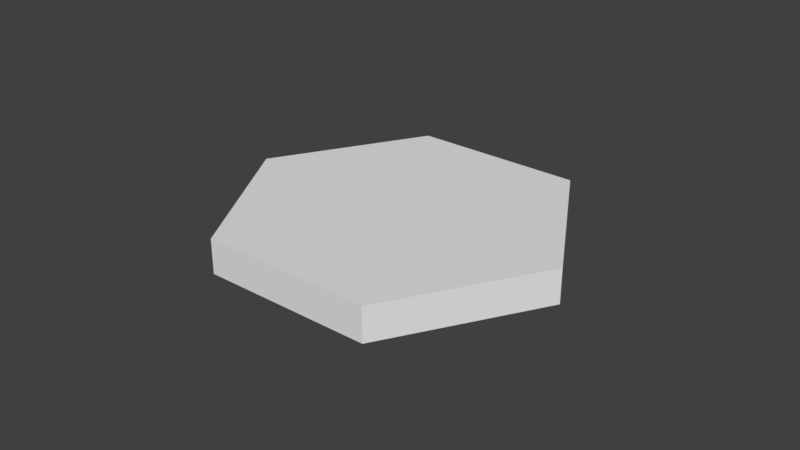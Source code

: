 # Source: FONTE1.blend  (saved by Blender 2.79.0; exported with 4.5.12 LTS)
import bpy
from mathutils import Matrix  # noqa: F401  (used for matrix-valued properties, if any)

bpy.ops.wm.read_factory_settings(use_empty=True)
scene = bpy.context.scene
scene.name = 'Scene'

# ---- collections
col_collection_1 = bpy.data.collections.new('Collection 1'); scene.collection.children.link(col_collection_1)

# ---- world
world_world = bpy.data.worlds.new('World'); scene.world = world_world
world_world.color = (0.05088, 0.05088, 0.05088)
world_world.use_sun_shadow = False
world_world.sun_shadow_jitter_overblur = 0.0
world_world.cycles.sampling_method = 'MANUAL'

# ---- meshes
me_cylinder = bpy.data.meshes.new('Cylinder')
me_cylinder.from_pydata([(0.0, 3.0, -0.3), (0.0, 3.0, 0.3), (2.598, 1.5, -0.3), (2.598, 1.5, 0.3), (2.598, -1.5, -0.3), (2.598, -1.5, 0.3), (-2.623e-07, -3.0, -0.3), (-2.623e-07, -3.0, 0.3), (-2.598, -1.5, -0.3), (-2.598, -1.5, 0.3), (-2.598, 1.5, -0.3), (-2.598, 1.5, 0.3)], [], [(0, 1, 3, 2), (2, 3, 5, 4), (4, 5, 7, 6), (6, 7, 9, 8), (3, 1, 11, 9, 7, 5), (8, 9, 11, 10), (10, 11, 1, 0), (0, 2, 4, 6, 8, 10)])
me_cylinder.use_remesh_preserve_volume = False
me_cylinder.use_remesh_preserve_attributes = False
me_cylinder.use_mirror_vertex_groups = False
me_cylinder.update()

# ---- objects
ob_cylinder = bpy.data.objects.new('Cylinder', me_cylinder)

# ---- transforms, parenting, visibility, modifiers, constraints
ob_cylinder.location = (0.0, 0.0, 0.3)
ob_cylinder.rotation_euler = (0.0, 0.0, 0.5236)
ob_cylinder.lineart.crease_threshold = 0.0

# ---- collection membership
col_collection_1.objects.link(ob_cylinder)

# ---- scene / render settings (as saved in the file)
scene.frame_start = 1; scene.frame_end = 250; scene.frame_set(1)
scene.render.engine = 'BLENDER_EEVEE_NEXT'
scene.render.resolution_percentage = 50
scene.render.dither_intensity = 0.0
scene.cycles.use_denoising = False
scene.cycles.samples = 128
scene.cycles.sampling_pattern = 'TABULATED_SOBOL'
scene.cycles.use_adaptive_sampling = False
scene.cycles.use_light_tree = False
scene.cycles.blur_glossy = 0.0
scene.cycles.sample_clamp_indirect = 0.0
scene.view_settings.view_transform = 'Standard'
bpy.context.view_layer.update()

# ---- added for rendering (the .blend has no active camera and no usable light): camera, sun
cam_auto = bpy.data.cameras.new('AutoCamera')
cam_auto.lens = 50.0
cam_auto.sensor_width = 36.0
cam_auto.clip_end = 1000.0
ob_auto_camera = bpy.data.objects.new('AutoCamera', cam_auto)
scene.collection.objects.link(ob_auto_camera)
ob_auto_camera.location = (10.0232, -12.0279, 8.31857)
ob_auto_camera.rotation_euler = (1.09748, -7.21219e-08, 0.694738)
scene.camera = ob_auto_camera
light_auto_sun = bpy.data.lights.new('AutoSun', 'SUN')
light_auto_sun.energy = 3.0
light_auto_sun.angle = 0.0523599
ob_auto_sun = bpy.data.objects.new('AutoSun', light_auto_sun)
scene.collection.objects.link(ob_auto_sun)
ob_auto_sun.rotation_euler = (0.872665, 0.174533, 0.523599)
bpy.context.view_layer.update()
